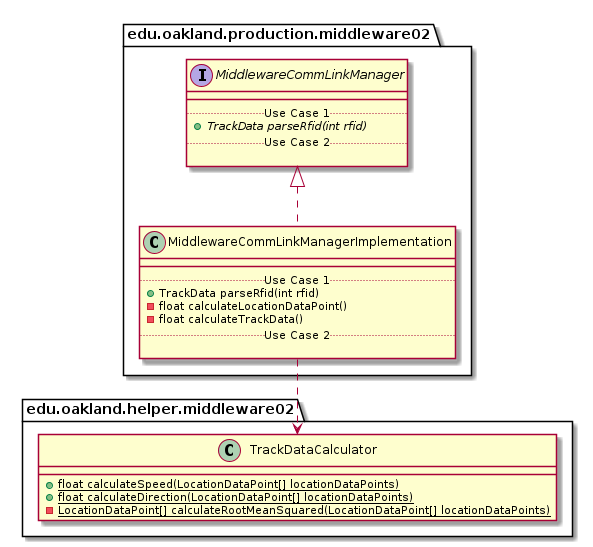

The diagram above was rendered by PlantUML. Its source (embedded in the PNG):
@startuml MiddlewareCommLinkManagerImplementation_Closure


package edu.oakland.production.middleware02 {
    class MiddlewareCommLinkManagerImplementation {
        __
        .. Use Case 1 ..
        + TrackData parseRfid(int rfid)
        - float calculateLocationDataPoint()
        - float calculateTrackData()
        .. Use Case 2 ..

    }
}




package edu.oakland.production.middleware02 {
    interface MiddlewareCommLinkManager {
        __
        .. Use Case 1 ..
        {abstract} + TrackData parseRfid(int rfid)
        .. Use Case 2 ..

    }
}






MiddlewareCommLinkManagerImplementation .up.|> MiddlewareCommLinkManager



package edu.oakland.helper.middleware02 {
    class TrackDataCalculator {
        {static} + float calculateSpeed(LocationDataPoint[] locationDataPoints)
        {static} + float calculateDirection(LocationDataPoint[] locationDataPoints)
        {static} - LocationDataPoint[] calculateRootMeanSquared(LocationDataPoint[] locationDataPoints)
    }
}






MiddlewareCommLinkManagerImplementation ..> TrackDataCalculator



@enduml